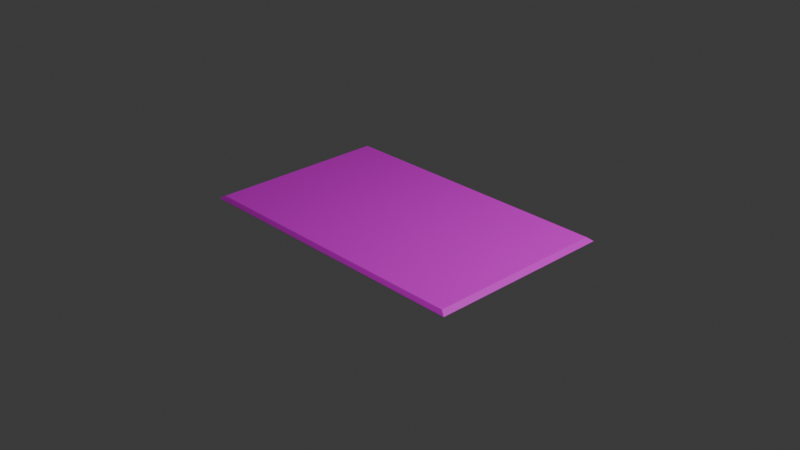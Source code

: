 # Source: card.blend  (saved by Blender 4.0.36; exported with 4.5.12 LTS)
import bpy
from mathutils import Matrix  # noqa: F401  (used for matrix-valued properties, if any)

bpy.ops.wm.read_factory_settings(use_empty=True)
scene = bpy.context.scene
scene.name = 'Scene'

# ---- collections
col_collection = bpy.data.collections.new('Collection'); scene.collection.children.link(col_collection)

# ---- images (referenced by path relative to the original .blend; pixels are not part of the script)
import os
ASSET_DIR = os.environ.get("B2B_ASSET_DIR", "")  # directory of the original .blend (textures are referenced by path, not embedded)
HERE = os.path.dirname(os.path.abspath(__file__))  # packed textures are extracted next to this script under _unpacked/

def load_image(name, relpath, width, height, colorspace="sRGB"):
    """Load a texture the original file referenced (path relative to the .blend, or extracted next to this script)."""
    p = next((c for c in (os.path.join(HERE, relpath), os.path.join(ASSET_DIR, relpath)) if relpath and os.path.exists(c)), "")
    if p:
        img = bpy.data.images.load(p, check_existing=True)
        img.name = name
    else:  # same state as the original file: an image datablock whose file is absent (Cycles renders it pink)
        img = bpy.data.images.new(name, width, height)
        img.source = "FILE"
        img.filepath = "//" + (relpath or name)
    img.colorspace_settings.name = colorspace
    return img
img_teleport_png = load_image('teleport.png', 'textures/teleport.png', 1024, 1024, 'sRGB')
img_cardback_png = load_image('cardback.png', 'textures/cardback.png', 1024, 1024, 'sRGB')
img_fire_card_png = load_image('fire card.png', 'textures/fire card.png', 1024, 1024, 'sRGB')
img_bouncy_card_png = load_image('bouncy card.png', 'textures/bouncy card.png', 1024, 1024, 'sRGB')
img_duplicate_png = load_image('Duplicate.png', 'textures/Duplicate.png', 1024, 1024, 'sRGB')

# ---- materials (node trees are filled in below, after node groups)
mat_teleport = bpy.data.materials.new('teleport')
mat_teleport.alpha_threshold = 0.0
mat_teleport.use_transparent_shadow = False
mat_teleport.roughness = 0.5
mat_teleport.line_color = (0.0, 0.0, 0.0, 1.0)
mat_back = bpy.data.materials.new('back')
mat_back.use_transparent_shadow = False
mat_fire = bpy.data.materials.new('fire')
mat_fire.use_transparent_shadow = False
mat_bouncy = bpy.data.materials.new('bouncy')
mat_bouncy.use_transparent_shadow = False
mat_duplicate = bpy.data.materials.new('duplicate')
mat_duplicate.use_transparent_shadow = False

# ---- material node trees
mat_teleport.use_nodes = True; mat_teleport.node_tree.nodes.clear()
_N = mat_teleport.node_tree.nodes; _L = mat_teleport.node_tree.links
n0 = _N.new('ShaderNodeOutputMaterial'); n0.name = 'Material Output'; n0.location = (300, 300)
n1 = _N.new('ShaderNodeBsdfPrincipled'); n1.name = 'Principled BSDF'; n1.location = (10, 300)
n1.inputs[3].default_value = 1.45
n2 = _N.new('ShaderNodeTexImage'); n2.name = 'Image Texture'; n2.location = (-280, 280)
n2.image = img_teleport_png
_L.new(n1.outputs[0], n0.inputs[0])
_L.new(n2.outputs[0], n1.inputs[0])
n0.is_active_output = True
mat_back.use_nodes = True; mat_back.node_tree.nodes.clear()
_N = mat_back.node_tree.nodes; _L = mat_back.node_tree.links
n0 = _N.new('ShaderNodeBsdfPrincipled'); n0.name = 'Principled BSDF'; n0.location = (10, 300)
n0.inputs[3].default_value = 1.45
n1 = _N.new('ShaderNodeOutputMaterial'); n1.name = 'Material Output'; n1.location = (300, 300)
n2 = _N.new('ShaderNodeTexImage'); n2.name = 'Image Texture'; n2.location = (-280, 280)
n2.image = img_cardback_png
_L.new(n0.outputs[0], n1.inputs[0])
_L.new(n2.outputs[0], n0.inputs[0])
n1.is_active_output = True
mat_fire.use_nodes = True; mat_fire.node_tree.nodes.clear()
_N = mat_fire.node_tree.nodes; _L = mat_fire.node_tree.links
n0 = _N.new('ShaderNodeBsdfPrincipled'); n0.name = 'Principled BSDF'; n0.location = (10, 300)
n0.inputs[3].default_value = 1.45
n1 = _N.new('ShaderNodeOutputMaterial'); n1.name = 'Material Output'; n1.location = (300, 300)
n2 = _N.new('ShaderNodeTexImage'); n2.name = 'Image Texture'; n2.location = (-280, 280)
n2.image = img_fire_card_png
_L.new(n0.outputs[0], n1.inputs[0])
_L.new(n2.outputs[0], n0.inputs[0])
n1.is_active_output = True
mat_bouncy.use_nodes = True; mat_bouncy.node_tree.nodes.clear()
_N = mat_bouncy.node_tree.nodes; _L = mat_bouncy.node_tree.links
n0 = _N.new('ShaderNodeBsdfPrincipled'); n0.name = 'Principled BSDF'; n0.location = (10, 300)
n0.inputs[3].default_value = 1.45
n1 = _N.new('ShaderNodeOutputMaterial'); n1.name = 'Material Output'; n1.location = (300, 300)
n2 = _N.new('ShaderNodeTexImage'); n2.name = 'Image Texture'; n2.location = (-280, 280)
n2.image = img_bouncy_card_png
_L.new(n0.outputs[0], n1.inputs[0])
_L.new(n2.outputs[0], n0.inputs[0])
n1.is_active_output = True
mat_duplicate.use_nodes = True; mat_duplicate.node_tree.nodes.clear()
_N = mat_duplicate.node_tree.nodes; _L = mat_duplicate.node_tree.links
n0 = _N.new('ShaderNodeBsdfPrincipled'); n0.name = 'Principled BSDF'; n0.location = (10, 300)
n0.inputs[3].default_value = 1.45
n1 = _N.new('ShaderNodeOutputMaterial'); n1.name = 'Material Output'; n1.location = (300, 300)
n2 = _N.new('ShaderNodeTexImage'); n2.name = 'Image Texture'; n2.location = (-280, 280)
n2.image = img_duplicate_png
_L.new(n0.outputs[0], n1.inputs[0])
_L.new(n2.outputs[0], n0.inputs[0])
n1.is_active_output = True

# ---- world
world_world = bpy.data.worlds.new('World'); scene.world = world_world
world_world.use_nodes = True; world_world.node_tree.nodes.clear()
_N = world_world.node_tree.nodes; _L = world_world.node_tree.links
n0 = _N.new('ShaderNodeOutputWorld'); n0.name = 'World Output'; n0.location = (300, 300)
n1 = _N.new('ShaderNodeBackground'); n1.name = 'Background'; n1.location = (10, 300)
n1.inputs[0].default_value = (0.05088, 0.05088, 0.05088, 1.0)
_L.new(n1.outputs[0], n0.inputs[0])
n0.is_active_output = True
world_world.color = (0.05088, 0.05088, 0.05088)
world_world.use_sun_shadow = False
world_world.sun_shadow_jitter_overblur = 0.0

# ---- cameras
cam_camera = bpy.data.cameras.new('Camera')
cam_camera.clip_end = 100.0
cam_camera.ortho_scale = 7.314

# ---- lights
light_light = bpy.data.lights.new('Light', 'POINT')
light_light.transmission_factor = 0.0
light_light.use_soft_falloff = False
light_light.energy = 1000.0
light_light.shadow_soft_size = 0.1
light_light.shadow_maximum_resolution = 0.006
light_light.use_absolute_resolution = True

# ---- meshes
me_cube = bpy.data.meshes.new('Cube')
me_cube.from_pydata([(1.0, 1.0, 0.034), (1.0, 1.0, -0.034), (1.0, -1.0, 0.034), (1.0, -1.0, -0.034), (-1.0, 1.0, 0.034), (-1.0, 1.0, -0.034), (-1.0, -1.0, 0.034), (-1.0, -1.0, -0.034), (1.037, 1.037, 0.0), (-1.037, -1.037, 0.0), (1.037, -1.037, 0.0), (-1.037, 1.037, 0.0), (-1.018, -1.018, 0.01793), (1.018, 1.018, 0.01793), (1.018, -1.018, 0.01793), (-1.018, 1.018, 0.01793), (1.018, 1.018, -0.01793), (1.018, -1.018, -0.01793), (-1.018, 1.018, -0.01793), (-1.018, -1.018, -0.01793)], [], [(0, 4, 6, 2), (14, 2, 6, 12), (12, 6, 4, 15), (5, 1, 3, 7), (13, 0, 2, 14), (15, 4, 0, 13), (18, 11, 8, 16), (16, 8, 10, 17), (19, 9, 11, 18), (17, 10, 9, 19), (11, 15, 13, 8), (8, 13, 14, 10), (9, 12, 15, 11), (10, 14, 12, 9), (3, 17, 19, 7), (7, 19, 18, 5), (1, 16, 17, 3), (5, 18, 16, 1)])
me_cube.polygons.foreach_set('material_index', [1, 1, 1, 1, 1, 1, 1, 1, 1, 1, 1, 1, 1, 1, 1, 1, 1, 1])
_uv = me_cube.uv_layers.new(name='UVMap')
_uv.uv.foreach_set('vector', [0.9753, 0.01576, 0.9753, 0.9845, 0.02524, 0.9845, 0.02485, 0.0157, 0.01271, 0.1636, 0.02485, 0.1688, 0.02524, 0.8315, 0.01232, 0.8369, 0.1516, 0.9924, 0.1609, 0.9845, 0.8396, 0.9845, 0.8485, 0.9923, 0.01946, 0.9907, 0.01831, 0.01442, 0.9808, 0.009022, 0.982, 0.9853, 0.8963, 0.008052, 0.8863, 0.01576, 0.1139, 0.0157, 0.104, 0.008035, 0.9879, 0.8361, 0.9753, 0.8308, 0.9753, 0.1694, 0.9876, 0.1642, 0.002604, 0.3197, 0.002086, 0.3201, 0.002086, 0.3104, 0.002599, 0.3107, 0.002599, 0.3107, 0.002086, 0.3104, 0.01754, 0.3103, 0.01702, 0.3107, 0.01703, 0.3197, 0.01754, 0.32, 0.002086, 0.3201, 0.002604, 0.3197, 0.01702, 0.3107, 0.01754, 0.3103, 0.01754, 0.32, 0.01703, 0.3197, 0.9999, 0.8997, 0.9879, 0.8933, 0.9876, 0.107, 0.9999, 0.1006, 0.9296, 7.924e-05, 0.919, 0.008052, 0.08129, 0.008035, 0.07043, 6.135e-05, 0.1014, 1.003, 0.1112, 0.9935, 0.889, 0.9934, 0.8986, 0.9997, 7.936e-05, 0.07264, 0.01271, 0.07947, 0.01232, 0.9215, 7.94e-05, 0.9312, 0.01653, 0.3109, 0.01702, 0.3107, 0.01703, 0.3197, 0.01655, 0.3194, 0.01655, 0.3194, 0.01703, 0.3197, 0.002604, 0.3197, 0.003091, 0.3194, 0.003073, 0.311, 0.002599, 0.3107, 0.01702, 0.3107, 0.01653, 0.3109, 0.003091, 0.3194, 0.002604, 0.3197, 0.002599, 0.3107, 0.003073, 0.311])
me_cube.materials.append(mat_teleport)
me_cube.materials.append(mat_back)
me_cube.materials.append(mat_fire)
me_cube.materials.append(mat_bouncy)
me_cube.materials.append(mat_duplicate)
me_cube.use_mirror_vertex_groups = False
me_cube.update()

# ---- objects
ob_cube = bpy.data.objects.new('Cube', me_cube)
ob_light = bpy.data.objects.new('Light', light_light)
ob_camera = bpy.data.objects.new('Camera', cam_camera)

# ---- transforms, parenting, visibility, modifiers, constraints
ob_cube.location = (0.0, 0.0, 0.0)
ob_cube.scale = (1.6, 1.0, 1.0)
ob_cube.lock_rotations_4d = False
ob_cube.empty_display_type = 'ARROWS'
ob_cube.lineart.crease_threshold = 0.0
ob_light.location = (4.076, 1.005, 5.904)
ob_light.rotation_euler = (0.6503, 0.05522, 1.866)
ob_light.lock_rotations_4d = False
ob_light.empty_display_type = 'ARROWS'
ob_light.color = (0.0, 0.0, 0.0, 0.0)
ob_light.lineart.crease_threshold = 0.0
ob_camera.location = (7.359, -6.926, 4.958)
ob_camera.rotation_euler = (1.109, 0.0, 0.8149)
ob_camera.lock_rotations_4d = False
ob_camera.empty_display_type = 'ARROWS'
ob_camera.color = (0.0, 0.0, 0.0, 0.0)
ob_camera.display_type = 'WIRE'
ob_camera.lineart.crease_threshold = 0.0

# ---- collection membership
col_collection.objects.link(ob_cube)
col_collection.objects.link(ob_light)
col_collection.objects.link(ob_camera)

# ---- scene / render settings (as saved in the file)
scene.camera = ob_camera
scene.frame_start = 1; scene.frame_end = 250; scene.frame_set(1)
scene.render.engine = 'BLENDER_EEVEE_NEXT'
scene.cycles.sampling_pattern = 'TABULATED_SOBOL'
bpy.context.view_layer.update()
